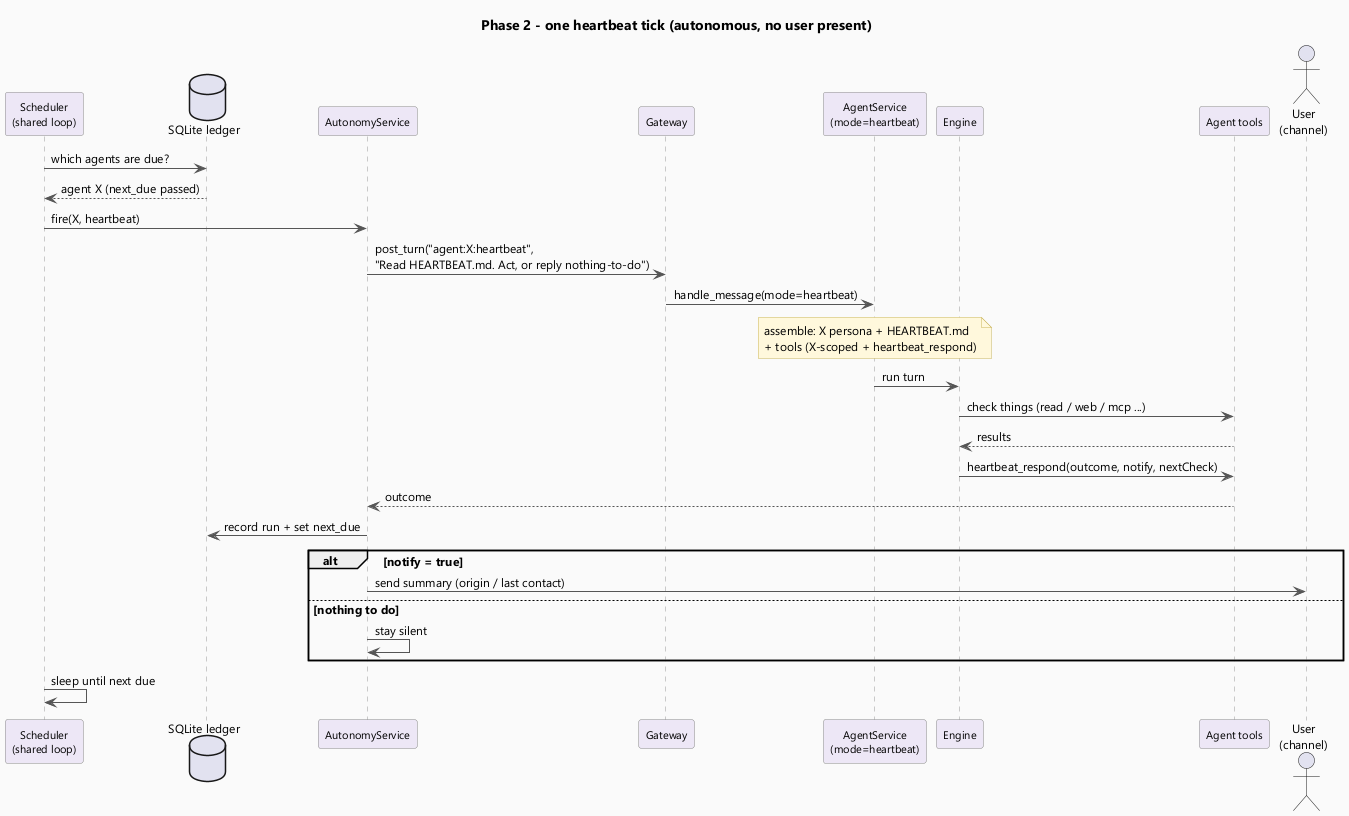

The diagram above was rendered by PlantUML. Its source (embedded in the PNG):
@startuml agent-heartbeat-sequence
' ============================================================================
'  Phase 2 - one heartbeat tick (autonomous, no user)
'  Render (from this folder):
'    java -jar ../../../plantuml.jar -tpng agent-heartbeat-sequence.puml
' ============================================================================

skinparam backgroundColor #FAFAFA
skinparam shadowing false
skinparam defaultFontName "Segoe UI"
skinparam defaultFontSize 12
skinparam sequence {
  ArrowColor #555555
  LifeLineBorderColor #999999
  ParticipantBorderColor #888888
  ParticipantBackgroundColor #EDE7F6
  ParticipantFontSize 11
}
skinparam note {
  BackgroundColor #FFF8DC
  BorderColor #C9B458
}

title Phase 2 - one heartbeat tick (autonomous, no user present)

participant "Scheduler\n(shared loop)" as S
database "SQLite ledger" as DB
participant "AutonomyService" as A
participant "Gateway" as G
participant "AgentService\n(mode=heartbeat)" as SVC
participant "Engine" as E
participant "Agent tools" as T
actor "User\n(channel)" as U

S -> DB : which agents are due?
DB --> S : agent X (next_due passed)
S -> A : fire(X, heartbeat)
A -> G : post_turn("agent:X:heartbeat",\n"Read HEARTBEAT.md. Act, or reply nothing-to-do")
G -> SVC : handle_message(mode=heartbeat)

note over SVC
  assemble: X persona + HEARTBEAT.md
  + tools (X-scoped + heartbeat_respond)
end note

SVC -> E : run turn
E -> T : check things (read / web / mcp ...)
T --> E : results
E -> T : heartbeat_respond(outcome, notify, nextCheck)
T --> A : outcome

A -> DB : record run + set next_due

alt notify = true
  A -> U : send summary (origin / last contact)
else nothing to do
  A -> A : stay silent
end

S -> S : sleep until next due

@enduml